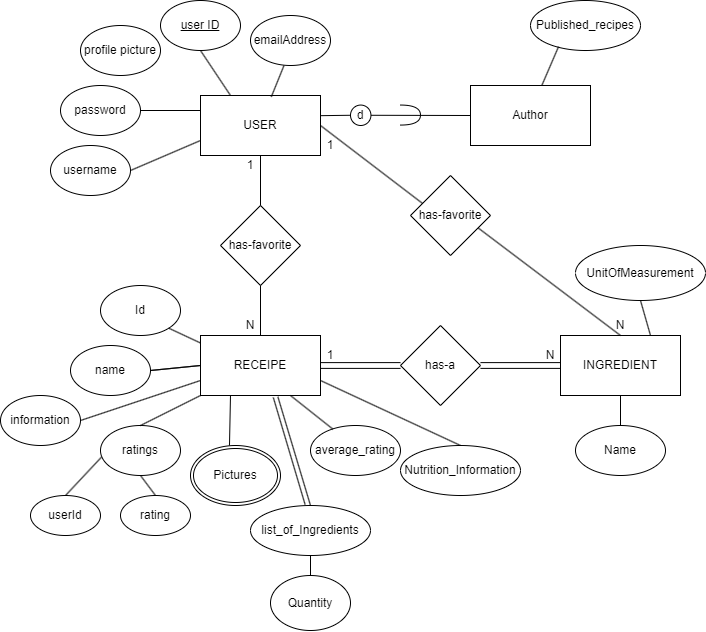

The diagram above was exported from draw.io. Its source (the exported page's mxGraphModel, read from the mxfile embedded in the PNG):
<mxGraphModel dx="1323" dy="783" grid="1" gridSize="10" guides="1" tooltips="1" connect="1" arrows="1" fold="1" page="1" pageScale="1" pageWidth="7000" pageHeight="3000" math="0" shadow="0">
  <root>
    <mxCell id="0" />
    <mxCell id="1" parent="0" />
    <mxCell id="zxuMG2LlLqgwspamyFRX-3" value="has-a" style="rhombus;whiteSpace=wrap;html=1;" parent="1" vertex="1">
      <mxGeometry x="480" y="490" width="80" height="80" as="geometry" />
    </mxCell>
    <mxCell id="zxuMG2LlLqgwspamyFRX-4" value="USER" style="rounded=0;whiteSpace=wrap;html=1;" parent="1" vertex="1">
      <mxGeometry x="280" y="260" width="120" height="60" as="geometry" />
    </mxCell>
    <mxCell id="zxuMG2LlLqgwspamyFRX-5" value="RECEIPE" style="rounded=0;whiteSpace=wrap;html=1;" parent="1" vertex="1">
      <mxGeometry x="280" y="500" width="120" height="60" as="geometry" />
    </mxCell>
    <mxCell id="zxuMG2LlLqgwspamyFRX-6" value="INGREDIENT" style="rounded=0;whiteSpace=wrap;html=1;" parent="1" vertex="1">
      <mxGeometry x="640" y="500" width="120" height="60" as="geometry" />
    </mxCell>
    <mxCell id="zxuMG2LlLqgwspamyFRX-8" value="emailAddress" style="ellipse;whiteSpace=wrap;html=1;" parent="1" vertex="1">
      <mxGeometry x="330" y="180" width="80" height="50" as="geometry" />
    </mxCell>
    <mxCell id="URggGmRFON0ANFkn1rk6-2" value="password" style="ellipse;whiteSpace=wrap;html=1;" parent="1" vertex="1">
      <mxGeometry x="140" y="250" width="80" height="50" as="geometry" />
    </mxCell>
    <mxCell id="URggGmRFON0ANFkn1rk6-3" value="&lt;u&gt;user ID&lt;/u&gt;" style="ellipse;whiteSpace=wrap;html=1;" parent="1" vertex="1">
      <mxGeometry x="240" y="165" width="80" height="50" as="geometry" />
    </mxCell>
    <mxCell id="URggGmRFON0ANFkn1rk6-9" value="ratings" style="ellipse;whiteSpace=wrap;html=1;" parent="1" vertex="1">
      <mxGeometry x="180" y="590" width="80" height="50" as="geometry" />
    </mxCell>
    <mxCell id="URggGmRFON0ANFkn1rk6-11" value="profile picture" style="ellipse;whiteSpace=wrap;html=1;" parent="1" vertex="1">
      <mxGeometry x="160" y="190" width="80" height="50" as="geometry" />
    </mxCell>
    <mxCell id="URggGmRFON0ANFkn1rk6-13" value="has-favorite" style="rhombus;whiteSpace=wrap;html=1;" parent="1" vertex="1">
      <mxGeometry x="490" y="340" width="80" height="80" as="geometry" />
    </mxCell>
    <mxCell id="URggGmRFON0ANFkn1rk6-14" value="has-favorite" style="rhombus;whiteSpace=wrap;html=1;" parent="1" vertex="1">
      <mxGeometry x="300" y="370" width="80" height="80" as="geometry" />
    </mxCell>
    <mxCell id="zxuMG2LlLqgwspamyFRX-10" value="" style="endArrow=none;html=1;rounded=0;fontFamily=Helvetica;fontSize=12;fontColor=default;entryX=0.418;entryY=1.003;entryDx=0;entryDy=0;entryPerimeter=0;exitX=0.59;exitY=0.023;exitDx=0;exitDy=0;exitPerimeter=0;" parent="1" source="zxuMG2LlLqgwspamyFRX-4" target="zxuMG2LlLqgwspamyFRX-8" edge="1">
      <mxGeometry width="50" height="50" relative="1" as="geometry">
        <mxPoint x="240" y="310" as="sourcePoint" />
        <mxPoint x="290" y="260" as="targetPoint" />
      </mxGeometry>
    </mxCell>
    <mxCell id="zxuMG2LlLqgwspamyFRX-11" value="" style="endArrow=none;html=1;rounded=0;fontFamily=Helvetica;fontSize=12;fontColor=default;exitX=1;exitY=0.5;exitDx=0;exitDy=0;entryX=0;entryY=0.25;entryDx=0;entryDy=0;" parent="1" source="URggGmRFON0ANFkn1rk6-2" target="zxuMG2LlLqgwspamyFRX-4" edge="1">
      <mxGeometry width="50" height="50" relative="1" as="geometry">
        <mxPoint x="260" y="290" as="sourcePoint" />
        <mxPoint x="310" y="240" as="targetPoint" />
      </mxGeometry>
    </mxCell>
    <mxCell id="zxuMG2LlLqgwspamyFRX-12" value="" style="endArrow=none;html=1;rounded=0;fontFamily=Helvetica;fontSize=12;fontColor=default;entryX=0.5;entryY=1;entryDx=0;entryDy=0;exitX=0.25;exitY=0;exitDx=0;exitDy=0;" parent="1" source="zxuMG2LlLqgwspamyFRX-4" target="URggGmRFON0ANFkn1rk6-3" edge="1">
      <mxGeometry width="50" height="50" relative="1" as="geometry">
        <mxPoint x="240" y="280" as="sourcePoint" />
        <mxPoint x="290" y="230" as="targetPoint" />
      </mxGeometry>
    </mxCell>
    <mxCell id="zxuMG2LlLqgwspamyFRX-13" value="" style="endArrow=none;html=1;rounded=0;fontFamily=Helvetica;fontSize=12;fontColor=default;entryX=0.5;entryY=1;entryDx=0;entryDy=0;exitX=0.5;exitY=0;exitDx=0;exitDy=0;" parent="1" source="URggGmRFON0ANFkn1rk6-14" target="zxuMG2LlLqgwspamyFRX-4" edge="1">
      <mxGeometry width="50" height="50" relative="1" as="geometry">
        <mxPoint x="250" y="520" as="sourcePoint" />
        <mxPoint x="300" y="470" as="targetPoint" />
      </mxGeometry>
    </mxCell>
    <mxCell id="zxuMG2LlLqgwspamyFRX-14" value="" style="endArrow=none;html=1;rounded=0;fontFamily=Helvetica;fontSize=12;fontColor=default;entryX=0.5;entryY=1;entryDx=0;entryDy=0;exitX=0.5;exitY=0;exitDx=0;exitDy=0;" parent="1" source="zxuMG2LlLqgwspamyFRX-5" target="URggGmRFON0ANFkn1rk6-14" edge="1">
      <mxGeometry width="50" height="50" relative="1" as="geometry">
        <mxPoint x="250" y="520" as="sourcePoint" />
        <mxPoint x="300" y="470" as="targetPoint" />
      </mxGeometry>
    </mxCell>
    <mxCell id="zxuMG2LlLqgwspamyFRX-17" value="1" style="text;html=1;strokeColor=none;fillColor=none;align=center;verticalAlign=middle;whiteSpace=wrap;rounded=0;fontSize=12;fontFamily=Helvetica;fontColor=default;" parent="1" vertex="1">
      <mxGeometry x="320" y="320" width="20" height="20" as="geometry" />
    </mxCell>
    <mxCell id="zxuMG2LlLqgwspamyFRX-18" value="N" style="text;html=1;strokeColor=none;fillColor=none;align=center;verticalAlign=middle;whiteSpace=wrap;rounded=0;fontSize=12;fontFamily=Helvetica;fontColor=default;" parent="1" vertex="1">
      <mxGeometry x="320" y="480" width="20" height="20" as="geometry" />
    </mxCell>
    <mxCell id="zxuMG2LlLqgwspamyFRX-19" value="" style="endArrow=none;html=1;rounded=0;fontFamily=Helvetica;fontSize=12;fontColor=default;exitX=1;exitY=0.5;exitDx=0;exitDy=0;entryX=0.149;entryY=0.348;entryDx=0;entryDy=0;entryPerimeter=0;" parent="1" source="zxuMG2LlLqgwspamyFRX-4" target="URggGmRFON0ANFkn1rk6-13" edge="1">
      <mxGeometry width="50" height="50" relative="1" as="geometry">
        <mxPoint x="470" y="410" as="sourcePoint" />
        <mxPoint x="520" y="360" as="targetPoint" />
      </mxGeometry>
    </mxCell>
    <mxCell id="zxuMG2LlLqgwspamyFRX-20" value="" style="endArrow=none;html=1;rounded=0;fontFamily=Helvetica;fontSize=12;fontColor=default;entryX=0.845;entryY=0.655;entryDx=0;entryDy=0;entryPerimeter=0;exitX=0.5;exitY=0;exitDx=0;exitDy=0;" parent="1" source="zxuMG2LlLqgwspamyFRX-6" target="URggGmRFON0ANFkn1rk6-13" edge="1">
      <mxGeometry width="50" height="50" relative="1" as="geometry">
        <mxPoint x="470" y="410" as="sourcePoint" />
        <mxPoint x="520" y="360" as="targetPoint" />
      </mxGeometry>
    </mxCell>
    <mxCell id="zxuMG2LlLqgwspamyFRX-25" value="Quantity" style="ellipse;whiteSpace=wrap;html=1;" parent="1" vertex="1">
      <mxGeometry x="350" y="740" width="80" height="55" as="geometry" />
    </mxCell>
    <mxCell id="zxuMG2LlLqgwspamyFRX-26" value="UnitOfMeasurement" style="ellipse;whiteSpace=wrap;html=1;" parent="1" vertex="1">
      <mxGeometry x="655" y="410" width="130" height="55" as="geometry" />
    </mxCell>
    <mxCell id="zxuMG2LlLqgwspamyFRX-31" value="name" style="ellipse;whiteSpace=wrap;html=1;" parent="1" vertex="1">
      <mxGeometry x="150" y="510" width="80" height="50" as="geometry" />
    </mxCell>
    <mxCell id="zxuMG2LlLqgwspamyFRX-32" value="" style="endArrow=none;html=1;rounded=0;fontFamily=Helvetica;fontSize=12;fontColor=default;exitX=1;exitY=0.5;exitDx=0;exitDy=0;entryX=0;entryY=0.5;entryDx=0;entryDy=0;" parent="1" source="zxuMG2LlLqgwspamyFRX-31" target="zxuMG2LlLqgwspamyFRX-5" edge="1">
      <mxGeometry width="50" height="50" relative="1" as="geometry">
        <mxPoint x="730" y="690" as="sourcePoint" />
        <mxPoint x="780" y="640" as="targetPoint" />
      </mxGeometry>
    </mxCell>
    <mxCell id="0rgzcsis23zCWKAXSIKD-5" value="" style="endArrow=none;html=1;rounded=0;fontFamily=Helvetica;fontSize=12;fontColor=default;entryX=0;entryY=0.5;entryDx=0;entryDy=0;exitX=1;exitY=0.5;exitDx=0;exitDy=0;" parent="1" source="zxuMG2LlLqgwspamyFRX-31" target="zxuMG2LlLqgwspamyFRX-5" edge="1">
      <mxGeometry width="50" height="50" relative="1" as="geometry">
        <mxPoint x="350" y="570" as="sourcePoint" />
        <mxPoint x="350" y="610" as="targetPoint" />
      </mxGeometry>
    </mxCell>
    <mxCell id="0rgzcsis23zCWKAXSIKD-6" value="" style="endArrow=none;html=1;rounded=0;fontFamily=Helvetica;fontSize=12;fontColor=default;entryX=0;entryY=1;entryDx=0;entryDy=0;exitX=0.5;exitY=0;exitDx=0;exitDy=0;" parent="1" source="URggGmRFON0ANFkn1rk6-9" target="zxuMG2LlLqgwspamyFRX-5" edge="1">
      <mxGeometry width="50" height="50" relative="1" as="geometry">
        <mxPoint x="350" y="570" as="sourcePoint" />
        <mxPoint x="350" y="610" as="targetPoint" />
      </mxGeometry>
    </mxCell>
    <mxCell id="zxuMG2LlLqgwspamyFRX-34" value="average_rating" style="ellipse;whiteSpace=wrap;html=1;" parent="1" vertex="1">
      <mxGeometry x="390" y="590" width="90" height="50" as="geometry" />
    </mxCell>
    <mxCell id="zxuMG2LlLqgwspamyFRX-36" value="userId" style="ellipse;whiteSpace=wrap;html=1;" parent="1" vertex="1">
      <mxGeometry x="110" y="660" width="70" height="40" as="geometry" />
    </mxCell>
    <mxCell id="zxuMG2LlLqgwspamyFRX-37" value="" style="endArrow=none;html=1;rounded=0;fontFamily=Helvetica;fontSize=12;fontColor=default;entryX=0.75;entryY=1;entryDx=0;entryDy=0;exitX=0.249;exitY=0.073;exitDx=0;exitDy=0;exitPerimeter=0;" parent="1" source="zxuMG2LlLqgwspamyFRX-34" target="zxuMG2LlLqgwspamyFRX-5" edge="1">
      <mxGeometry width="50" height="50" relative="1" as="geometry">
        <mxPoint x="280" y="680" as="sourcePoint" />
        <mxPoint x="330" y="630" as="targetPoint" />
      </mxGeometry>
    </mxCell>
    <mxCell id="zxuMG2LlLqgwspamyFRX-38" value="" style="endArrow=none;html=1;rounded=0;fontFamily=Helvetica;fontSize=12;fontColor=default;exitX=0.5;exitY=0;exitDx=0;exitDy=0;entryX=0.012;entryY=0.633;entryDx=0;entryDy=0;entryPerimeter=0;" parent="1" source="zxuMG2LlLqgwspamyFRX-36" target="URggGmRFON0ANFkn1rk6-9" edge="1">
      <mxGeometry width="50" height="50" relative="1" as="geometry">
        <mxPoint x="180" y="670" as="sourcePoint" />
        <mxPoint x="230" y="620" as="targetPoint" />
      </mxGeometry>
    </mxCell>
    <mxCell id="zxuMG2LlLqgwspamyFRX-39" value="" style="endArrow=none;html=1;rounded=0;fontFamily=Helvetica;fontSize=12;fontColor=default;entryX=0.5;entryY=1;entryDx=0;entryDy=0;exitX=0.5;exitY=0;exitDx=0;exitDy=0;" parent="1" source="zxuMG2LlLqgwspamyFRX-40" target="URggGmRFON0ANFkn1rk6-9" edge="1">
      <mxGeometry width="50" height="50" relative="1" as="geometry">
        <mxPoint x="230" y="660" as="sourcePoint" />
        <mxPoint x="240" y="690" as="targetPoint" />
      </mxGeometry>
    </mxCell>
    <mxCell id="zxuMG2LlLqgwspamyFRX-40" value="rating" style="ellipse;whiteSpace=wrap;html=1;" parent="1" vertex="1">
      <mxGeometry x="200" y="660" width="70" height="40" as="geometry" />
    </mxCell>
    <mxCell id="zxuMG2LlLqgwspamyFRX-42" value="" style="shape=link;html=1;rounded=0;fontFamily=Helvetica;fontSize=12;fontColor=default;width=5.789473684210527;entryX=0;entryY=0.5;entryDx=0;entryDy=0;exitX=1;exitY=0.5;exitDx=0;exitDy=0;" parent="1" source="zxuMG2LlLqgwspamyFRX-5" target="zxuMG2LlLqgwspamyFRX-3" edge="1">
      <mxGeometry width="100" relative="1" as="geometry">
        <mxPoint x="400" y="529.47" as="sourcePoint" />
        <mxPoint x="480" y="530" as="targetPoint" />
      </mxGeometry>
    </mxCell>
    <mxCell id="98tBXewURHIOKTGTMxVq-1" value="" style="shape=link;html=1;rounded=0;fontFamily=Helvetica;fontSize=12;fontColor=default;width=5.789473684210527;entryX=1;entryY=0.5;entryDx=0;entryDy=0;" parent="1" source="zxuMG2LlLqgwspamyFRX-6" target="zxuMG2LlLqgwspamyFRX-3" edge="1">
      <mxGeometry width="100" relative="1" as="geometry">
        <mxPoint x="410" y="539.47" as="sourcePoint" />
        <mxPoint x="490" y="540" as="targetPoint" />
      </mxGeometry>
    </mxCell>
    <mxCell id="98tBXewURHIOKTGTMxVq-2" value="Name" style="ellipse;whiteSpace=wrap;html=1;" parent="1" vertex="1">
      <mxGeometry x="655" y="590" width="90" height="50" as="geometry" />
    </mxCell>
    <mxCell id="98tBXewURHIOKTGTMxVq-3" value="" style="endArrow=none;html=1;rounded=0;fontFamily=Helvetica;fontSize=12;fontColor=default;entryX=0.5;entryY=1;entryDx=0;entryDy=0;exitX=0.5;exitY=0;exitDx=0;exitDy=0;" parent="1" source="98tBXewURHIOKTGTMxVq-2" target="zxuMG2LlLqgwspamyFRX-6" edge="1">
      <mxGeometry width="50" height="50" relative="1" as="geometry">
        <mxPoint x="422" y="614" as="sourcePoint" />
        <mxPoint x="410" y="570" as="targetPoint" />
      </mxGeometry>
    </mxCell>
    <mxCell id="98tBXewURHIOKTGTMxVq-4" value="" style="endArrow=none;html=1;rounded=0;fontFamily=Helvetica;fontSize=12;fontColor=default;entryX=1;entryY=0.75;entryDx=0;entryDy=0;exitX=0.5;exitY=0;exitDx=0;exitDy=0;" parent="1" source="98tBXewURHIOKTGTMxVq-5" target="zxuMG2LlLqgwspamyFRX-5" edge="1">
      <mxGeometry width="50" height="50" relative="1" as="geometry">
        <mxPoint x="500" y="640" as="sourcePoint" />
        <mxPoint x="410" y="570" as="targetPoint" />
      </mxGeometry>
    </mxCell>
    <mxCell id="98tBXewURHIOKTGTMxVq-5" value="Nutrition_Information" style="ellipse;whiteSpace=wrap;html=1;" parent="1" vertex="1">
      <mxGeometry x="480" y="610" width="120" height="50" as="geometry" />
    </mxCell>
    <mxCell id="zxuMG2LlLqgwspamyFRX-43" value="1" style="text;html=1;strokeColor=none;fillColor=none;align=center;verticalAlign=middle;whiteSpace=wrap;rounded=0;fontSize=12;fontFamily=Helvetica;fontColor=default;" parent="1" vertex="1">
      <mxGeometry x="400" y="300" width="20" height="20" as="geometry" />
    </mxCell>
    <mxCell id="zxuMG2LlLqgwspamyFRX-44" value="N" style="text;html=1;strokeColor=none;fillColor=none;align=center;verticalAlign=middle;whiteSpace=wrap;rounded=0;fontSize=12;fontFamily=Helvetica;fontColor=default;" parent="1" vertex="1">
      <mxGeometry x="690" y="480" width="20" height="20" as="geometry" />
    </mxCell>
    <mxCell id="zxuMG2LlLqgwspamyFRX-45" value="Id" style="ellipse;whiteSpace=wrap;html=1;" parent="1" vertex="1">
      <mxGeometry x="180" y="450" width="80" height="50" as="geometry" />
    </mxCell>
    <mxCell id="zxuMG2LlLqgwspamyFRX-46" value="" style="endArrow=none;html=1;rounded=0;fontFamily=Helvetica;fontSize=12;fontColor=default;exitX=1;exitY=1;exitDx=0;exitDy=0;entryX=0;entryY=0.125;entryDx=0;entryDy=0;entryPerimeter=0;" parent="1" source="zxuMG2LlLqgwspamyFRX-45" target="zxuMG2LlLqgwspamyFRX-5" edge="1">
      <mxGeometry width="50" height="50" relative="1" as="geometry">
        <mxPoint x="290" y="540" as="sourcePoint" />
        <mxPoint x="340" y="490" as="targetPoint" />
      </mxGeometry>
    </mxCell>
    <mxCell id="98tBXewURHIOKTGTMxVq-7" value="username" style="ellipse;whiteSpace=wrap;html=1;" parent="1" vertex="1">
      <mxGeometry x="130" y="310" width="80" height="50" as="geometry" />
    </mxCell>
    <mxCell id="98tBXewURHIOKTGTMxVq-8" value="" style="endArrow=none;html=1;rounded=0;fontFamily=Helvetica;fontSize=12;fontColor=default;entryX=1;entryY=0.5;entryDx=0;entryDy=0;exitX=0;exitY=0.75;exitDx=0;exitDy=0;" parent="1" source="zxuMG2LlLqgwspamyFRX-4" target="98tBXewURHIOKTGTMxVq-7" edge="1">
      <mxGeometry width="50" height="50" relative="1" as="geometry">
        <mxPoint x="320" y="270" as="sourcePoint" />
        <mxPoint x="290" y="225" as="targetPoint" />
      </mxGeometry>
    </mxCell>
    <mxCell id="98tBXewURHIOKTGTMxVq-9" value="information" style="ellipse;whiteSpace=wrap;html=1;" parent="1" vertex="1">
      <mxGeometry x="80" y="560" width="80" height="50" as="geometry" />
    </mxCell>
    <mxCell id="98tBXewURHIOKTGTMxVq-10" value="" style="endArrow=none;html=1;rounded=0;exitX=1;exitY=0.5;exitDx=0;exitDy=0;entryX=0;entryY=0.75;entryDx=0;entryDy=0;" parent="1" source="98tBXewURHIOKTGTMxVq-9" target="zxuMG2LlLqgwspamyFRX-5" edge="1">
      <mxGeometry width="50" height="50" relative="1" as="geometry">
        <mxPoint x="240" y="760" as="sourcePoint" />
        <mxPoint x="290" y="710" as="targetPoint" />
      </mxGeometry>
    </mxCell>
    <mxCell id="98tBXewURHIOKTGTMxVq-11" value="Pictures" style="ellipse;shape=doubleEllipse;margin=3;whiteSpace=wrap;html=1;align=center;" parent="1" vertex="1">
      <mxGeometry x="270" y="610" width="90" height="60" as="geometry" />
    </mxCell>
    <mxCell id="zxuMG2LlLqgwspamyFRX-47" value="" style="endArrow=none;html=1;rounded=0;fontFamily=Helvetica;fontSize=12;fontColor=default;exitX=0.433;exitY=0;exitDx=0;exitDy=0;exitPerimeter=0;entryX=0.25;entryY=1;entryDx=0;entryDy=0;" parent="1" source="98tBXewURHIOKTGTMxVq-11" target="zxuMG2LlLqgwspamyFRX-5" edge="1">
      <mxGeometry width="50" height="50" relative="1" as="geometry">
        <mxPoint x="400" y="650" as="sourcePoint" />
        <mxPoint x="450" y="600" as="targetPoint" />
      </mxGeometry>
    </mxCell>
    <mxCell id="zxuMG2LlLqgwspamyFRX-48" value="" style="endArrow=none;html=1;rounded=0;fontFamily=Helvetica;fontSize=12;fontColor=default;entryX=0.607;entryY=1.034;entryDx=0;entryDy=0;entryPerimeter=0;exitX=0.455;exitY=-0.019;exitDx=0;exitDy=0;exitPerimeter=0;" parent="1" source="zxuMG2LlLqgwspamyFRX-49" target="zxuMG2LlLqgwspamyFRX-5" edge="1">
      <mxGeometry width="50" height="50" relative="1" as="geometry">
        <mxPoint x="390" y="690" as="sourcePoint" />
        <mxPoint x="450" y="600" as="targetPoint" />
      </mxGeometry>
    </mxCell>
    <mxCell id="zxuMG2LlLqgwspamyFRX-49" value="list_of_Ingredients" style="ellipse;whiteSpace=wrap;html=1;strokeColor=default;fontFamily=Helvetica;fontSize=12;fontColor=default;fillColor=default;" parent="1" vertex="1">
      <mxGeometry x="330" y="670" width="120" height="50" as="geometry" />
    </mxCell>
    <mxCell id="rUcoM83XI0dirlLfUEqI-1" value="" style="endArrow=none;html=1;rounded=0;fontFamily=Helvetica;fontSize=12;fontColor=default;entryX=0.75;entryY=0;entryDx=0;entryDy=0;exitX=0.5;exitY=1;exitDx=0;exitDy=0;" parent="1" source="zxuMG2LlLqgwspamyFRX-26" target="zxuMG2LlLqgwspamyFRX-6" edge="1">
      <mxGeometry width="50" height="50" relative="1" as="geometry">
        <mxPoint x="675" y="600" as="sourcePoint" />
        <mxPoint x="710" y="570" as="targetPoint" />
      </mxGeometry>
    </mxCell>
    <mxCell id="rUcoM83XI0dirlLfUEqI-2" value="" style="endArrow=none;html=1;rounded=0;fontFamily=Helvetica;fontSize=12;fontColor=default;entryX=0.5;entryY=1;entryDx=0;entryDy=0;exitX=0.5;exitY=0;exitDx=0;exitDy=0;" parent="1" source="zxuMG2LlLqgwspamyFRX-25" target="zxuMG2LlLqgwspamyFRX-49" edge="1">
      <mxGeometry width="50" height="50" relative="1" as="geometry">
        <mxPoint x="785" y="475" as="sourcePoint" />
        <mxPoint x="740" y="510" as="targetPoint" />
      </mxGeometry>
    </mxCell>
    <mxCell id="rUcoM83XI0dirlLfUEqI-3" value="" style="endArrow=none;html=1;rounded=0;fontFamily=Helvetica;fontSize=12;fontColor=default;entryX=0.645;entryY=1.022;entryDx=0;entryDy=0;exitX=0.5;exitY=0;exitDx=0;exitDy=0;entryPerimeter=0;" parent="1" source="zxuMG2LlLqgwspamyFRX-49" target="zxuMG2LlLqgwspamyFRX-5" edge="1">
      <mxGeometry width="50" height="50" relative="1" as="geometry">
        <mxPoint x="710" y="600" as="sourcePoint" />
        <mxPoint x="710" y="570" as="targetPoint" />
      </mxGeometry>
    </mxCell>
    <mxCell id="zxuMG2LlLqgwspamyFRX-50" value="1" style="text;html=1;strokeColor=none;fillColor=none;align=center;verticalAlign=middle;whiteSpace=wrap;rounded=0;fontSize=12;fontFamily=Helvetica;fontColor=default;" parent="1" vertex="1">
      <mxGeometry x="400" y="510" width="20" height="20" as="geometry" />
    </mxCell>
    <mxCell id="zxuMG2LlLqgwspamyFRX-51" value="N" style="text;html=1;strokeColor=none;fillColor=none;align=center;verticalAlign=middle;whiteSpace=wrap;rounded=0;fontSize=12;fontFamily=Helvetica;fontColor=default;" parent="1" vertex="1">
      <mxGeometry x="620" y="510" width="20" height="20" as="geometry" />
    </mxCell>
    <mxCell id="wlvru2ZBM2pHiopw7Mbw-1" value="" style="endArrow=none;html=1;rounded=0;exitX=1;exitY=0.5;exitDx=0;exitDy=0;entryX=0;entryY=0.5;entryDx=0;entryDy=0;" edge="1" parent="1" source="wlvru2ZBM2pHiopw7Mbw-6" target="wlvru2ZBM2pHiopw7Mbw-8">
      <mxGeometry width="50" height="50" relative="1" as="geometry">
        <mxPoint x="450" y="277" as="sourcePoint" />
        <mxPoint x="550" y="280" as="targetPoint" />
      </mxGeometry>
    </mxCell>
    <mxCell id="wlvru2ZBM2pHiopw7Mbw-5" value="" style="shape=requiredInterface;html=1;verticalLabelPosition=bottom;sketch=0;rotation=0;" vertex="1" parent="1">
      <mxGeometry x="479.98" y="269.56" width="20" height="20" as="geometry" />
    </mxCell>
    <mxCell id="wlvru2ZBM2pHiopw7Mbw-7" value="" style="endArrow=none;html=1;rounded=0;exitX=1;exitY=0.336;exitDx=0;exitDy=0;exitPerimeter=0;" edge="1" parent="1" source="zxuMG2LlLqgwspamyFRX-4" target="wlvru2ZBM2pHiopw7Mbw-6">
      <mxGeometry width="50" height="50" relative="1" as="geometry">
        <mxPoint x="400" y="281" as="sourcePoint" />
        <mxPoint x="550" y="280" as="targetPoint" />
      </mxGeometry>
    </mxCell>
    <mxCell id="wlvru2ZBM2pHiopw7Mbw-6" value="d" style="ellipse;whiteSpace=wrap;html=1;aspect=fixed;" vertex="1" parent="1">
      <mxGeometry x="430" y="269.56" width="20.44" height="20.44" as="geometry" />
    </mxCell>
    <mxCell id="wlvru2ZBM2pHiopw7Mbw-8" value="Author" style="rounded=0;whiteSpace=wrap;html=1;" vertex="1" parent="1">
      <mxGeometry x="550" y="250" width="120" height="60" as="geometry" />
    </mxCell>
    <mxCell id="wlvru2ZBM2pHiopw7Mbw-10" value="Published_recipes" style="ellipse;whiteSpace=wrap;html=1;" vertex="1" parent="1">
      <mxGeometry x="610" y="165" width="110" height="50" as="geometry" />
    </mxCell>
    <mxCell id="wlvru2ZBM2pHiopw7Mbw-11" value="" style="endArrow=none;html=1;rounded=0;exitX=0.596;exitY=-0.008;exitDx=0;exitDy=0;exitPerimeter=0;entryX=0.255;entryY=0.923;entryDx=0;entryDy=0;entryPerimeter=0;" edge="1" parent="1" source="wlvru2ZBM2pHiopw7Mbw-8" target="wlvru2ZBM2pHiopw7Mbw-10">
      <mxGeometry width="50" height="50" relative="1" as="geometry">
        <mxPoint x="630" y="210" as="sourcePoint" />
        <mxPoint x="680" y="160" as="targetPoint" />
      </mxGeometry>
    </mxCell>
  </root>
</mxGraphModel>